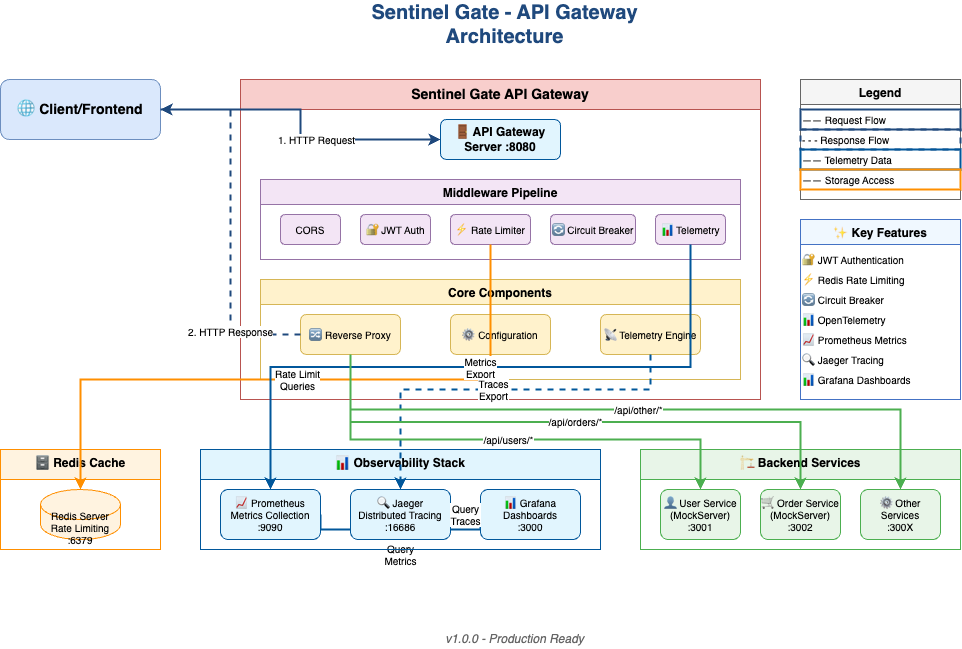

The diagram above was exported from draw.io. Its source (the exported page's mxGraphModel, read from the mxfile embedded in the PNG):
<mxGraphModel dx="836" dy="284" grid="1" gridSize="10" guides="0" tooltips="1" connect="0" arrows="0" fold="1" page="1" pageScale="1" pageWidth="1169" pageHeight="827" math="0" shadow="0">
  <root>
    <mxCell id="0" />
    <mxCell id="1" parent="0" />
    <mxCell id="prometheus-to-grafana" value="Query&#10;Metrics" style="edgeStyle=orthogonalEdgeStyle;rounded=0;orthogonalLoop=1;jettySize=auto;html=1;exitX=1;exitY=0.5;exitDx=0;exitDy=0;entryX=0;entryY=0.5;entryDx=0;entryDy=0;strokeColor=#01579b;strokeWidth=2;fontSize=10;" parent="1" source="prometheus-server" target="grafana-server" edge="1">
      <mxGeometry y="-25" relative="1" as="geometry">
        <Array as="points">
          <mxPoint x="400" y="530" />
          <mxPoint x="560" y="530" />
        </Array>
        <mxPoint as="offset" />
      </mxGeometry>
    </mxCell>
    <mxCell id="title" value="Sentinel Gate - API Gateway Architecture" style="text;html=1;strokeColor=none;fillColor=none;align=center;verticalAlign=middle;whiteSpace=wrap;rounded=0;fontSize=20;fontStyle=1;fontColor=#1f497d;" parent="1" vertex="1">
      <mxGeometry x="400" y="10" width="369" height="30" as="geometry" />
    </mxCell>
    <mxCell id="client" value="🌐 Client/Frontend" style="rounded=1;whiteSpace=wrap;html=1;fillColor=#dae8fc;strokeColor=#6c8ebf;fontSize=14;fontStyle=1;" parent="1" vertex="1">
      <mxGeometry x="80" y="80" width="160" height="60" as="geometry" />
    </mxCell>
    <mxCell id="gateway-container" value="Sentinel Gate API Gateway" style="swimlane;fontStyle=1;align=center;verticalAlign=top;childLayout=stackLayout;horizontal=1;startSize=30;horizontalStack=0;resizeParent=1;resizeParentMax=0;resizeLast=0;collapsible=0;marginBottom=0;fillColor=#f8cecc;strokeColor=#b85450;fontSize=14;" parent="1" vertex="1">
      <mxGeometry x="320" y="80" width="520" height="320" as="geometry" />
    </mxCell>
    <mxCell id="gateway-core" value="🚪 API Gateway Server :8080" style="rounded=1;whiteSpace=wrap;html=1;fillColor=#e1f5fe;strokeColor=#01579b;fontSize=12;fontStyle=1;" parent="gateway-container" vertex="1">
      <mxGeometry x="200" y="40" width="120" height="40" as="geometry" />
    </mxCell>
    <mxCell id="middleware-stack" value="Middleware Pipeline" style="swimlane;fontStyle=1;align=center;verticalAlign=top;childLayout=stackLayout;horizontal=1;startSize=25;horizontalStack=0;resizeParent=1;resizeParentMax=0;resizeLast=0;collapsible=0;marginBottom=0;fillColor=#f3e5f5;strokeColor=#9673a6;fontSize=12;" parent="gateway-container" vertex="1">
      <mxGeometry x="20" y="100" width="480" height="80" as="geometry" />
    </mxCell>
    <mxCell id="cors-middleware" value="CORS" style="rounded=1;whiteSpace=wrap;html=1;fillColor=#f3e5f5;strokeColor=#9673a6;fontSize=10;" parent="middleware-stack" vertex="1">
      <mxGeometry x="20" y="35" width="60" height="30" as="geometry" />
    </mxCell>
    <mxCell id="auth-middleware" value="🔐 JWT Auth" style="rounded=1;whiteSpace=wrap;html=1;fillColor=#f3e5f5;strokeColor=#9673a6;fontSize=10;" parent="middleware-stack" vertex="1">
      <mxGeometry x="100" y="35" width="70" height="30" as="geometry" />
    </mxCell>
    <mxCell id="ratelimit-middleware" value="⚡ Rate Limiter" style="rounded=1;whiteSpace=wrap;html=1;fillColor=#f3e5f5;strokeColor=#9673a6;fontSize=10;" parent="middleware-stack" vertex="1">
      <mxGeometry x="190" y="35" width="80" height="30" as="geometry" />
    </mxCell>
    <mxCell id="circuit-middleware" value="🔄 Circuit Breaker" style="rounded=1;whiteSpace=wrap;html=1;fillColor=#f3e5f5;strokeColor=#9673a6;fontSize=10;" parent="middleware-stack" vertex="1">
      <mxGeometry x="290" y="35" width="85" height="30" as="geometry" />
    </mxCell>
    <mxCell id="telemetry-middleware" value="📊 Telemetry" style="rounded=1;whiteSpace=wrap;html=1;fillColor=#f3e5f5;strokeColor=#9673a6;fontSize=10;" parent="middleware-stack" vertex="1">
      <mxGeometry x="395" y="35" width="70" height="30" as="geometry" />
    </mxCell>
    <mxCell id="core-components" value="Core Components" style="swimlane;fontStyle=1;align=center;verticalAlign=top;childLayout=stackLayout;horizontal=1;startSize=25;horizontalStack=0;resizeParent=1;resizeParentMax=0;resizeLast=0;collapsible=0;marginBottom=0;fillColor=#fff2cc;strokeColor=#d6b656;fontSize=12;" parent="gateway-container" vertex="1">
      <mxGeometry x="20" y="200" width="480" height="100" as="geometry" />
    </mxCell>
    <mxCell id="proxy-component" value="🔀 Reverse Proxy" style="rounded=1;whiteSpace=wrap;html=1;fillColor=#fff2cc;strokeColor=#d6b656;fontSize=10;" parent="core-components" vertex="1">
      <mxGeometry x="40" y="35" width="100" height="40" as="geometry" />
    </mxCell>
    <mxCell id="config-component" value="⚙ Configuration" style="rounded=1;whiteSpace=wrap;html=1;fillColor=#fff2cc;strokeColor=#d6b656;fontSize=10;" parent="core-components" vertex="1">
      <mxGeometry x="190" y="35" width="100" height="40" as="geometry" />
    </mxCell>
    <mxCell id="telemetry-engine" value="📡 Telemetry Engine" style="rounded=1;whiteSpace=wrap;html=1;fillColor=#fff2cc;strokeColor=#d6b656;fontSize=10;" parent="core-components" vertex="1">
      <mxGeometry x="340" y="35" width="100" height="40" as="geometry" />
    </mxCell>
    <mxCell id="redis-storage" value="🗄 Redis Cache" style="swimlane;fontStyle=1;align=center;verticalAlign=top;childLayout=stackLayout;horizontal=1;startSize=30;horizontalStack=0;resizeParent=1;resizeParentMax=0;resizeLast=0;collapsible=0;marginBottom=0;fillColor=#fff3e0;strokeColor=#ff8f00;fontSize=12;" parent="1" vertex="1">
      <mxGeometry x="80" y="450" width="160" height="100" as="geometry" />
    </mxCell>
    <mxCell id="redis-server" value="Redis Server&#10;Rate Limiting&#10;:6379" style="shape=cylinder3;whiteSpace=wrap;html=1;boundedLbl=1;backgroundOutline=1;size=15;fillColor=#fff3e0;strokeColor=#ff8f00;fontSize=10;" parent="redis-storage" vertex="1">
      <mxGeometry x="40" y="40" width="80" height="50" as="geometry" />
    </mxCell>
    <mxCell id="observability-stack" value="📊 Observability Stack" style="swimlane;fontStyle=1;align=center;verticalAlign=top;childLayout=stackLayout;horizontal=1;startSize=30;horizontalStack=0;resizeParent=1;resizeParentMax=0;resizeLast=0;collapsible=0;marginBottom=0;fillColor=#e1f5fe;strokeColor=#01579b;fontSize=12;" parent="1" vertex="1">
      <mxGeometry x="280" y="450" width="400" height="100" as="geometry" />
    </mxCell>
    <mxCell id="prometheus-server" value="📈 Prometheus&#10;Metrics Collection&#10;:9090" style="rounded=1;whiteSpace=wrap;html=1;fillColor=#e1f5fe;strokeColor=#01579b;fontSize=10;" parent="observability-stack" vertex="1">
      <mxGeometry x="20" y="40" width="100" height="50" as="geometry" />
    </mxCell>
    <mxCell id="jaeger-server" value="🔍 Jaeger&#10;Distributed Tracing&#10;:16686" style="rounded=1;whiteSpace=wrap;html=1;fillColor=#e1f5fe;strokeColor=#01579b;fontSize=10;" parent="observability-stack" vertex="1">
      <mxGeometry x="150" y="40" width="100" height="50" as="geometry" />
    </mxCell>
    <mxCell id="grafana-server" value="📊 Grafana&#10;Dashboards&#10;:3000" style="rounded=1;whiteSpace=wrap;html=1;fillColor=#e1f5fe;strokeColor=#01579b;fontSize=10;" parent="observability-stack" vertex="1">
      <mxGeometry x="280" y="40" width="100" height="50" as="geometry" />
    </mxCell>
    <mxCell id="backend-services" value="🏗 Backend Services" style="swimlane;fontStyle=1;align=center;verticalAlign=top;childLayout=stackLayout;horizontal=1;startSize=30;horizontalStack=0;resizeParent=1;resizeParentMax=0;resizeLast=0;collapsible=0;marginBottom=0;fillColor=#e8f5e8;strokeColor=#4caf50;fontSize=12;" parent="1" vertex="1">
      <mxGeometry x="720" y="450" width="320" height="100" as="geometry" />
    </mxCell>
    <mxCell id="user-service" value="👤 User Service&#10;(MockServer)&#10;:3001" style="rounded=1;whiteSpace=wrap;html=1;fillColor=#e8f5e8;strokeColor=#4caf50;fontSize=10;" parent="backend-services" vertex="1">
      <mxGeometry x="20" y="40" width="80" height="50" as="geometry" />
    </mxCell>
    <mxCell id="order-service" value="🛒 Order Service&#10;(MockServer)&#10;:3002" style="rounded=1;whiteSpace=wrap;html=1;fillColor=#e8f5e8;strokeColor=#4caf50;fontSize=10;" parent="backend-services" vertex="1">
      <mxGeometry x="120" y="40" width="80" height="50" as="geometry" />
    </mxCell>
    <mxCell id="other-services" value="⚙ Other Services&#10;:300X" style="rounded=1;whiteSpace=wrap;html=1;fillColor=#e8f5e8;strokeColor=#4caf50;fontSize=10;" parent="backend-services" vertex="1">
      <mxGeometry x="220" y="40" width="80" height="50" as="geometry" />
    </mxCell>
    <mxCell id="client-to-gateway" value="1. HTTP Request" style="edgeStyle=orthogonalEdgeStyle;rounded=0;orthogonalLoop=1;jettySize=auto;html=1;exitX=1;exitY=0.5;exitDx=0;exitDy=0;entryX=0;entryY=0.5;entryDx=0;entryDy=0;strokeColor=#1f497d;strokeWidth=2;fontSize=10;" parent="1" source="client" target="gateway-core" edge="1">
      <mxGeometry x="0.2" relative="1" as="geometry">
        <mxPoint as="offset" />
      </mxGeometry>
    </mxCell>
    <mxCell id="gateway-to-redis" value="Rate Limit&#10;Queries" style="edgeStyle=orthogonalEdgeStyle;rounded=0;orthogonalLoop=1;jettySize=auto;html=1;exitX=0.5;exitY=1;exitDx=0;exitDy=0;entryX=0.5;entryY=0;entryDx=0;entryDy=0;strokeColor=#ff8f00;strokeWidth=2;fontSize=10;" parent="1" source="ratelimit-middleware" target="redis-server" edge="1">
      <mxGeometry relative="1" as="geometry">
        <Array as="points">
          <mxPoint x="570" y="380" />
          <mxPoint x="160" y="380" />
        </Array>
      </mxGeometry>
    </mxCell>
    <mxCell id="gateway-to-prometheus" value="Metrics&#10;Export" style="edgeStyle=orthogonalEdgeStyle;rounded=0;orthogonalLoop=1;jettySize=auto;html=1;exitX=0.5;exitY=1;exitDx=0;exitDy=0;entryX=0.5;entryY=0;entryDx=0;entryDy=0;strokeColor=#01579b;strokeWidth=2;fontSize=10;" parent="1" source="telemetry-middleware" target="prometheus-server" edge="1">
      <mxGeometry relative="1" as="geometry" />
    </mxCell>
    <mxCell id="gateway-to-jaeger" value="Traces&#10;Export" style="edgeStyle=orthogonalEdgeStyle;rounded=0;orthogonalLoop=1;jettySize=auto;html=1;exitX=0.5;exitY=1;exitDx=0;exitDy=0;entryX=0.5;entryY=0;entryDx=0;entryDy=0;strokeColor=#01579b;strokeWidth=2;dashed=1;fontSize=10;" parent="1" source="telemetry-engine" target="jaeger-server" edge="1">
      <mxGeometry relative="1" as="geometry">
        <Array as="points">
          <mxPoint x="730" y="390" />
          <mxPoint x="480" y="390" />
        </Array>
      </mxGeometry>
    </mxCell>
    <mxCell id="jaeger-to-grafana" value="Query&#10;Traces" style="edgeStyle=orthogonalEdgeStyle;rounded=0;orthogonalLoop=1;jettySize=auto;html=1;exitX=1;exitY=0.5;exitDx=0;exitDy=0;entryX=0;entryY=0.5;entryDx=0;entryDy=0;strokeColor=#01579b;strokeWidth=2;dashed=1;fontSize=10;" parent="1" source="jaeger-server" target="grafana-server" edge="1">
      <mxGeometry relative="1" as="geometry" />
    </mxCell>
    <mxCell id="gateway-to-users" value="/api/users/*" style="edgeStyle=orthogonalEdgeStyle;rounded=0;orthogonalLoop=1;jettySize=auto;html=1;exitX=0.5;exitY=1;exitDx=0;exitDy=0;entryX=0.5;entryY=0;entryDx=0;entryDy=0;strokeColor=#4caf50;strokeWidth=2;fontSize=10;" parent="1" source="proxy-component" target="user-service" edge="1">
      <mxGeometry relative="1" as="geometry">
        <Array as="points">
          <mxPoint x="430" y="440" />
          <mxPoint x="780" y="440" />
        </Array>
      </mxGeometry>
    </mxCell>
    <mxCell id="gateway-to-orders" value="/api/orders/*" style="edgeStyle=orthogonalEdgeStyle;rounded=0;orthogonalLoop=1;jettySize=auto;html=1;exitX=0.5;exitY=1;exitDx=0;exitDy=0;entryX=0.5;entryY=0;entryDx=0;entryDy=0;strokeColor=#4caf50;strokeWidth=2;fontSize=10;" parent="1" source="proxy-component" target="order-service" edge="1">
      <mxGeometry relative="1" as="geometry" />
    </mxCell>
    <mxCell id="gateway-to-other" value="/api/other/*" style="edgeStyle=orthogonalEdgeStyle;rounded=0;orthogonalLoop=1;jettySize=auto;html=1;exitX=0.5;exitY=1;exitDx=0;exitDy=0;entryX=0.5;entryY=0;entryDx=0;entryDy=0;strokeColor=#4caf50;strokeWidth=2;fontSize=10;" parent="1" source="proxy-component" target="other-services" edge="1">
      <mxGeometry relative="1" as="geometry">
        <Array as="points">
          <mxPoint x="430" y="410" />
          <mxPoint x="980" y="410" />
        </Array>
      </mxGeometry>
    </mxCell>
    <mxCell id="response-flow" value="2. HTTP Response" style="edgeStyle=orthogonalEdgeStyle;rounded=0;orthogonalLoop=1;jettySize=auto;html=1;exitX=0;exitY=0.5;exitDx=0;exitDy=0;entryX=1;entryY=0.5;entryDx=0;entryDy=0;strokeColor=#1f497d;strokeWidth=2;dashed=1;fontSize=10;" parent="1" source="proxy-component" target="client" edge="1">
      <mxGeometry x="-0.6" relative="1" as="geometry">
        <mxPoint as="offset" />
      </mxGeometry>
    </mxCell>
    <mxCell id="legend" value="Legend" style="swimlane;fontStyle=1;align=center;verticalAlign=top;childLayout=stackLayout;horizontal=1;startSize=25;horizontalStack=0;resizeParent=1;resizeParentMax=0;resizeLast=0;collapsible=0;marginBottom=0;fillColor=#f5f5f5;strokeColor=#666666;fontSize=12;" parent="1" vertex="1">
      <mxGeometry x="880" y="80" width="160" height="120" as="geometry" />
    </mxCell>
    <mxCell id="legend-request" value="—— Request Flow" style="text;html=1;strokeColor=#1f497d;fillColor=none;align=left;verticalAlign=middle;whiteSpace=wrap;rounded=0;fontSize=10;strokeWidth=2;" parent="legend" vertex="1">
      <mxGeometry y="30" width="160" height="20" as="geometry" />
    </mxCell>
    <mxCell id="legend-response" value="- - - Response Flow" style="text;html=1;strokeColor=#1f497d;fillColor=none;align=left;verticalAlign=middle;whiteSpace=wrap;rounded=0;fontSize=10;strokeWidth=2;dashed=1;" parent="legend" vertex="1">
      <mxGeometry y="50" width="160" height="20" as="geometry" />
    </mxCell>
    <mxCell id="legend-telemetry" value="—— Telemetry Data" style="text;html=1;strokeColor=#01579b;fillColor=none;align=left;verticalAlign=middle;whiteSpace=wrap;rounded=0;fontSize=10;strokeWidth=2;" parent="legend" vertex="1">
      <mxGeometry y="70" width="160" height="20" as="geometry" />
    </mxCell>
    <mxCell id="legend-storage" value="—— Storage Access" style="text;html=1;strokeColor=#ff8f00;fillColor=none;align=left;verticalAlign=middle;whiteSpace=wrap;rounded=0;fontSize=10;strokeWidth=2;" parent="legend" vertex="1">
      <mxGeometry y="90" width="160" height="20" as="geometry" />
    </mxCell>
    <mxCell id="features" value="✨ Key Features" style="swimlane;fontStyle=1;align=center;verticalAlign=top;childLayout=stackLayout;horizontal=1;startSize=25;horizontalStack=0;resizeParent=1;resizeParentMax=0;resizeLast=0;collapsible=0;marginBottom=0;fillColor=#f0f8ff;strokeColor=#4472c4;fontSize=12;" parent="1" vertex="1">
      <mxGeometry x="880" y="220" width="160" height="180" as="geometry" />
    </mxCell>
    <mxCell id="feature1" value="🔐 JWT Authentication" style="text;html=1;strokeColor=none;fillColor=none;align=left;verticalAlign=middle;whiteSpace=wrap;rounded=0;fontSize=10;" parent="features" vertex="1">
      <mxGeometry y="30" width="160" height="20" as="geometry" />
    </mxCell>
    <mxCell id="feature2" value="⚡ Redis Rate Limiting" style="text;html=1;strokeColor=none;fillColor=none;align=left;verticalAlign=middle;whiteSpace=wrap;rounded=0;fontSize=10;" parent="features" vertex="1">
      <mxGeometry y="50" width="160" height="20" as="geometry" />
    </mxCell>
    <mxCell id="feature3" value="🔄 Circuit Breaker" style="text;html=1;strokeColor=none;fillColor=none;align=left;verticalAlign=middle;whiteSpace=wrap;rounded=0;fontSize=10;" parent="features" vertex="1">
      <mxGeometry y="70" width="160" height="20" as="geometry" />
    </mxCell>
    <mxCell id="feature4" value="📊 OpenTelemetry" style="text;html=1;strokeColor=none;fillColor=none;align=left;verticalAlign=middle;whiteSpace=wrap;rounded=0;fontSize=10;" parent="features" vertex="1">
      <mxGeometry y="90" width="160" height="20" as="geometry" />
    </mxCell>
    <mxCell id="feature5" value="📈 Prometheus Metrics" style="text;html=1;strokeColor=none;fillColor=none;align=left;verticalAlign=middle;whiteSpace=wrap;rounded=0;fontSize=10;" parent="features" vertex="1">
      <mxGeometry y="110" width="160" height="20" as="geometry" />
    </mxCell>
    <mxCell id="feature6" value="🔍 Jaeger Tracing" style="text;html=1;strokeColor=none;fillColor=none;align=left;verticalAlign=middle;whiteSpace=wrap;rounded=0;fontSize=10;" parent="features" vertex="1">
      <mxGeometry y="130" width="160" height="20" as="geometry" />
    </mxCell>
    <mxCell id="feature7" value="📊 Grafana Dashboards" style="text;html=1;strokeColor=none;fillColor=none;align=left;verticalAlign=middle;whiteSpace=wrap;rounded=0;fontSize=10;" parent="features" vertex="1">
      <mxGeometry y="150" width="160" height="20" as="geometry" />
    </mxCell>
    <mxCell id="version" value="v1.0.0 - Production Ready" style="text;html=1;strokeColor=none;fillColor=none;align=center;verticalAlign=middle;whiteSpace=wrap;rounded=0;fontSize=12;fontStyle=2;fontColor=#666666;" parent="1" vertex="1">
      <mxGeometry x="410" y="630" width="369" height="20" as="geometry" />
    </mxCell>
  </root>
</mxGraphModel>